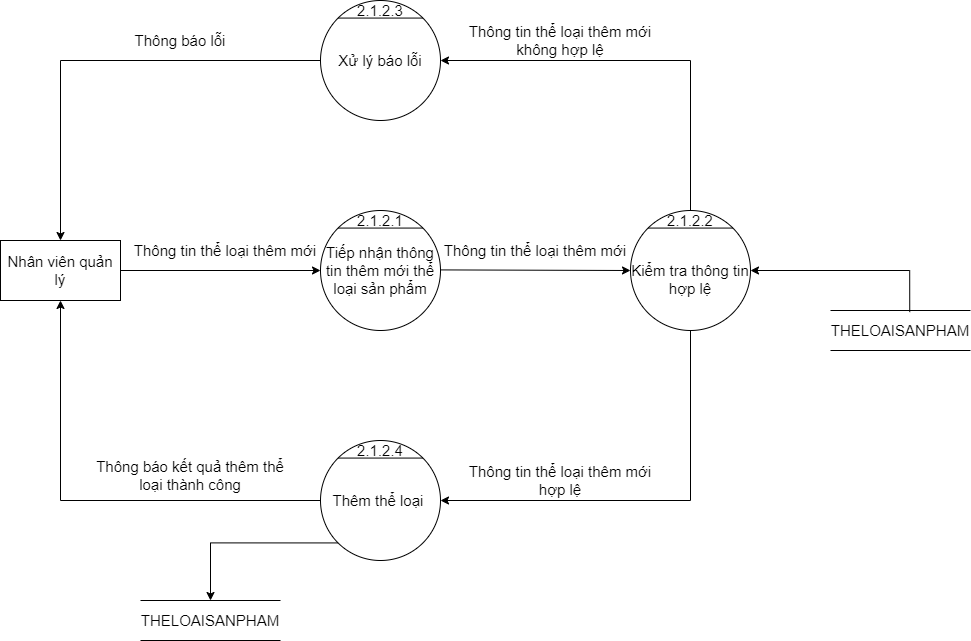

The diagram above was exported from draw.io. Its source (the exported page's mxGraphModel, read from the mxfile embedded in the PNG):
<mxGraphModel dx="1888" dy="641" grid="1" gridSize="10" guides="1" tooltips="1" connect="1" arrows="1" fold="1" page="1" pageScale="1" pageWidth="850" pageHeight="1100" math="0" shadow="0">
  <root>
    <mxCell id="0" />
    <mxCell id="1" parent="0" />
    <mxCell id="RBDv-q7Ts4rR5u12YfFr-1" value="Tiếp nhận thông tin thêm mới thể loại sản phẩm" style="ellipse;whiteSpace=wrap;html=1;aspect=fixed;fontSize=15;" parent="1" vertex="1">
      <mxGeometry x="200" y="330" width="120" height="120" as="geometry" />
    </mxCell>
    <mxCell id="RBDv-q7Ts4rR5u12YfFr-2" value="" style="endArrow=none;html=1;rounded=0;exitX=0;exitY=0;exitDx=0;exitDy=0;entryX=1;entryY=0;entryDx=0;entryDy=0;fontSize=15;" parent="1" source="RBDv-q7Ts4rR5u12YfFr-1" target="RBDv-q7Ts4rR5u12YfFr-1" edge="1">
      <mxGeometry width="50" height="50" relative="1" as="geometry">
        <mxPoint x="480" y="370" as="sourcePoint" />
        <mxPoint x="530" y="320" as="targetPoint" />
      </mxGeometry>
    </mxCell>
    <mxCell id="RBDv-q7Ts4rR5u12YfFr-3" value="2.1.2.1" style="text;html=1;strokeColor=none;fillColor=none;align=center;verticalAlign=middle;whiteSpace=wrap;rounded=0;fontSize=15;" parent="1" vertex="1">
      <mxGeometry x="240" y="330" width="40" height="20" as="geometry" />
    </mxCell>
    <mxCell id="RBDv-q7Ts4rR5u12YfFr-4" value="Nhân viên quản lý" style="rounded=0;whiteSpace=wrap;html=1;fontSize=15;" parent="1" vertex="1">
      <mxGeometry x="-120" y="360" width="120" height="60" as="geometry" />
    </mxCell>
    <mxCell id="RBDv-q7Ts4rR5u12YfFr-5" value="" style="endArrow=classic;html=1;rounded=0;exitX=1;exitY=0.5;exitDx=0;exitDy=0;entryX=0;entryY=0.5;entryDx=0;entryDy=0;fontSize=15;" parent="1" source="RBDv-q7Ts4rR5u12YfFr-4" target="RBDv-q7Ts4rR5u12YfFr-1" edge="1">
      <mxGeometry width="50" height="50" relative="1" as="geometry">
        <mxPoint x="150" y="410" as="sourcePoint" />
        <mxPoint x="200" y="360" as="targetPoint" />
      </mxGeometry>
    </mxCell>
    <mxCell id="RBDv-q7Ts4rR5u12YfFr-6" value="" style="endArrow=classic;html=1;rounded=0;exitX=1;exitY=0.5;exitDx=0;exitDy=0;fontSize=15;entryX=0;entryY=0.5;entryDx=0;entryDy=0;" parent="1" target="RBDv-q7Ts4rR5u12YfFr-7" edge="1">
      <mxGeometry width="50" height="50" relative="1" as="geometry">
        <mxPoint x="320" y="389.4100000000001" as="sourcePoint" />
        <mxPoint x="440" y="389" as="targetPoint" />
      </mxGeometry>
    </mxCell>
    <mxCell id="RBDv-q7Ts4rR5u12YfFr-7" value="&lt;br&gt;Kiểm tra thông tin hợp lệ" style="ellipse;whiteSpace=wrap;html=1;aspect=fixed;fontSize=15;" parent="1" vertex="1">
      <mxGeometry x="510" y="330" width="120" height="120" as="geometry" />
    </mxCell>
    <mxCell id="RBDv-q7Ts4rR5u12YfFr-8" value="" style="endArrow=none;html=1;rounded=0;exitX=0;exitY=0;exitDx=0;exitDy=0;entryX=1;entryY=0;entryDx=0;entryDy=0;fontSize=15;" parent="1" source="RBDv-q7Ts4rR5u12YfFr-7" target="RBDv-q7Ts4rR5u12YfFr-7" edge="1">
      <mxGeometry width="50" height="50" relative="1" as="geometry">
        <mxPoint x="730" y="370" as="sourcePoint" />
        <mxPoint x="780" y="320" as="targetPoint" />
      </mxGeometry>
    </mxCell>
    <mxCell id="RBDv-q7Ts4rR5u12YfFr-9" value="2.1.2.2" style="text;html=1;strokeColor=none;fillColor=none;align=center;verticalAlign=middle;whiteSpace=wrap;rounded=0;fontSize=15;" parent="1" vertex="1">
      <mxGeometry x="550" y="330" width="40" height="20" as="geometry" />
    </mxCell>
    <mxCell id="RBDv-q7Ts4rR5u12YfFr-10" value="Thêm thể loại&amp;nbsp;" style="ellipse;whiteSpace=wrap;html=1;aspect=fixed;fontSize=15;" parent="1" vertex="1">
      <mxGeometry x="200" y="560" width="120" height="120" as="geometry" />
    </mxCell>
    <mxCell id="RBDv-q7Ts4rR5u12YfFr-11" value="" style="endArrow=none;html=1;rounded=0;exitX=0;exitY=0;exitDx=0;exitDy=0;entryX=1;entryY=0;entryDx=0;entryDy=0;fontSize=15;" parent="1" source="RBDv-q7Ts4rR5u12YfFr-10" target="RBDv-q7Ts4rR5u12YfFr-10" edge="1">
      <mxGeometry width="50" height="50" relative="1" as="geometry">
        <mxPoint x="245" y="790" as="sourcePoint" />
        <mxPoint x="295" y="740" as="targetPoint" />
      </mxGeometry>
    </mxCell>
    <mxCell id="RBDv-q7Ts4rR5u12YfFr-12" value="2.1.2.4" style="text;html=1;strokeColor=none;fillColor=none;align=center;verticalAlign=middle;whiteSpace=wrap;rounded=0;fontSize=15;" parent="1" vertex="1">
      <mxGeometry x="240" y="560" width="40" height="20" as="geometry" />
    </mxCell>
    <mxCell id="RBDv-q7Ts4rR5u12YfFr-13" value="Thông tin thể loại thêm mới" style="text;html=1;strokeColor=none;fillColor=none;align=center;verticalAlign=middle;whiteSpace=wrap;rounded=0;fontSize=15;" parent="1" vertex="1">
      <mxGeometry x="10" y="350" width="190" height="40" as="geometry" />
    </mxCell>
    <mxCell id="RBDv-q7Ts4rR5u12YfFr-14" value="Thông tin thể loại thêm mới" style="text;html=1;strokeColor=none;fillColor=none;align=center;verticalAlign=middle;whiteSpace=wrap;rounded=0;fontSize=15;" parent="1" vertex="1">
      <mxGeometry x="320" y="350" width="190" height="40" as="geometry" />
    </mxCell>
    <mxCell id="RBDv-q7Ts4rR5u12YfFr-17" value="" style="edgeStyle=segmentEdgeStyle;endArrow=classic;html=1;rounded=0;fontSize=15;exitX=0.5;exitY=1;exitDx=0;exitDy=0;entryX=1;entryY=0.5;entryDx=0;entryDy=0;" parent="1" source="RBDv-q7Ts4rR5u12YfFr-7" target="RBDv-q7Ts4rR5u12YfFr-10" edge="1">
      <mxGeometry width="50" height="50" relative="1" as="geometry">
        <mxPoint x="290" y="600" as="sourcePoint" />
        <mxPoint x="340" y="550" as="targetPoint" />
        <Array as="points">
          <mxPoint x="570" y="620" />
        </Array>
      </mxGeometry>
    </mxCell>
    <mxCell id="RBDv-q7Ts4rR5u12YfFr-18" value="Thông tin thể loại thêm mới hợp lệ" style="text;html=1;strokeColor=none;fillColor=none;align=center;verticalAlign=middle;whiteSpace=wrap;rounded=0;fontSize=15;" parent="1" vertex="1">
      <mxGeometry x="340" y="580" width="200" height="40" as="geometry" />
    </mxCell>
    <mxCell id="RBDv-q7Ts4rR5u12YfFr-19" value="" style="edgeStyle=segmentEdgeStyle;endArrow=classic;html=1;rounded=0;fontSize=15;exitX=0;exitY=0.5;exitDx=0;exitDy=0;entryX=0.5;entryY=1;entryDx=0;entryDy=0;" parent="1" source="RBDv-q7Ts4rR5u12YfFr-10" target="RBDv-q7Ts4rR5u12YfFr-4" edge="1">
      <mxGeometry width="50" height="50" relative="1" as="geometry">
        <mxPoint x="290" y="700" as="sourcePoint" />
        <mxPoint x="340" y="650" as="targetPoint" />
      </mxGeometry>
    </mxCell>
    <mxCell id="RBDv-q7Ts4rR5u12YfFr-20" value="Thông báo kết quả thêm thể loại thành công" style="text;html=1;strokeColor=none;fillColor=none;align=center;verticalAlign=middle;whiteSpace=wrap;rounded=0;fontSize=15;" parent="1" vertex="1">
      <mxGeometry x="-30" y="570" width="200" height="50" as="geometry" />
    </mxCell>
    <mxCell id="RBDv-q7Ts4rR5u12YfFr-22" value="Xử lý báo lỗi" style="ellipse;whiteSpace=wrap;html=1;aspect=fixed;fontSize=15;" parent="1" vertex="1">
      <mxGeometry x="200" y="120" width="120" height="120" as="geometry" />
    </mxCell>
    <mxCell id="RBDv-q7Ts4rR5u12YfFr-23" value="" style="endArrow=none;html=1;rounded=0;exitX=0;exitY=0;exitDx=0;exitDy=0;entryX=1;entryY=0;entryDx=0;entryDy=0;fontSize=15;" parent="1" source="RBDv-q7Ts4rR5u12YfFr-22" target="RBDv-q7Ts4rR5u12YfFr-22" edge="1">
      <mxGeometry width="50" height="50" relative="1" as="geometry">
        <mxPoint x="245" y="350" as="sourcePoint" />
        <mxPoint x="295" y="300" as="targetPoint" />
      </mxGeometry>
    </mxCell>
    <mxCell id="RBDv-q7Ts4rR5u12YfFr-24" value="2.1.2.3" style="text;html=1;strokeColor=none;fillColor=none;align=center;verticalAlign=middle;whiteSpace=wrap;rounded=0;fontSize=15;" parent="1" vertex="1">
      <mxGeometry x="240" y="120" width="40" height="20" as="geometry" />
    </mxCell>
    <mxCell id="RBDv-q7Ts4rR5u12YfFr-25" value="" style="edgeStyle=segmentEdgeStyle;endArrow=classic;html=1;rounded=0;exitX=0.5;exitY=0;exitDx=0;exitDy=0;entryX=1;entryY=0.5;entryDx=0;entryDy=0;" parent="1" source="RBDv-q7Ts4rR5u12YfFr-9" target="RBDv-q7Ts4rR5u12YfFr-22" edge="1">
      <mxGeometry width="50" height="50" relative="1" as="geometry">
        <mxPoint x="400" y="410" as="sourcePoint" />
        <mxPoint x="450" y="360" as="targetPoint" />
        <Array as="points">
          <mxPoint x="570" y="180" />
        </Array>
      </mxGeometry>
    </mxCell>
    <mxCell id="RBDv-q7Ts4rR5u12YfFr-26" value="Thông tin thể loại thêm mới không hợp lệ" style="text;html=1;strokeColor=none;fillColor=none;align=center;verticalAlign=middle;whiteSpace=wrap;rounded=0;fontSize=15;" parent="1" vertex="1">
      <mxGeometry x="340" y="140" width="200" height="40" as="geometry" />
    </mxCell>
    <mxCell id="RBDv-q7Ts4rR5u12YfFr-27" value="" style="edgeStyle=segmentEdgeStyle;endArrow=classic;html=1;rounded=0;exitX=0;exitY=0.5;exitDx=0;exitDy=0;entryX=0.5;entryY=0;entryDx=0;entryDy=0;" parent="1" source="RBDv-q7Ts4rR5u12YfFr-22" target="RBDv-q7Ts4rR5u12YfFr-4" edge="1">
      <mxGeometry width="50" height="50" relative="1" as="geometry">
        <mxPoint x="220" y="410" as="sourcePoint" />
        <mxPoint x="-60" y="350" as="targetPoint" />
      </mxGeometry>
    </mxCell>
    <mxCell id="RBDv-q7Ts4rR5u12YfFr-28" value="Thông báo lỗi" style="text;html=1;strokeColor=none;fillColor=none;align=center;verticalAlign=middle;whiteSpace=wrap;rounded=0;fontSize=15;" parent="1" vertex="1">
      <mxGeometry x="-40" y="140" width="200" height="40" as="geometry" />
    </mxCell>
    <mxCell id="RBDv-q7Ts4rR5u12YfFr-29" value="&lt;font style=&quot;font-size: 15px&quot;&gt;THELOAISANPHAM&lt;/font&gt;" style="shape=partialRectangle;whiteSpace=wrap;html=1;left=0;right=0;fillColor=none;" parent="1" vertex="1">
      <mxGeometry x="20" y="720" width="140" height="40" as="geometry" />
    </mxCell>
    <mxCell id="RBDv-q7Ts4rR5u12YfFr-30" value="" style="edgeStyle=segmentEdgeStyle;endArrow=classic;html=1;rounded=0;fontSize=15;entryX=0.5;entryY=0;entryDx=0;entryDy=0;exitX=0;exitY=1;exitDx=0;exitDy=0;" parent="1" source="RBDv-q7Ts4rR5u12YfFr-10" target="RBDv-q7Ts4rR5u12YfFr-29" edge="1">
      <mxGeometry width="50" height="50" relative="1" as="geometry">
        <mxPoint x="220" y="610" as="sourcePoint" />
        <mxPoint x="270" y="560" as="targetPoint" />
      </mxGeometry>
    </mxCell>
    <mxCell id="ZYIf3Mv97xUbiLwfBBDL-1" value="&lt;font style=&quot;font-size: 15px&quot;&gt;THELOAISANPHAM&lt;/font&gt;" style="shape=partialRectangle;whiteSpace=wrap;html=1;left=0;right=0;fillColor=none;" parent="1" vertex="1">
      <mxGeometry x="710" y="430" width="140" height="40" as="geometry" />
    </mxCell>
    <mxCell id="ZYIf3Mv97xUbiLwfBBDL-2" value="" style="edgeStyle=segmentEdgeStyle;endArrow=classic;html=1;rounded=0;fontSize=15;entryX=1;entryY=0.5;entryDx=0;entryDy=0;exitX=0.566;exitY=0.04;exitDx=0;exitDy=0;exitPerimeter=0;" parent="1" source="ZYIf3Mv97xUbiLwfBBDL-1" target="RBDv-q7Ts4rR5u12YfFr-7" edge="1">
      <mxGeometry width="50" height="50" relative="1" as="geometry">
        <mxPoint x="840" y="330" as="sourcePoint" />
        <mxPoint x="530" y="580" as="targetPoint" />
        <Array as="points">
          <mxPoint x="789" y="390" />
        </Array>
      </mxGeometry>
    </mxCell>
  </root>
</mxGraphModel>